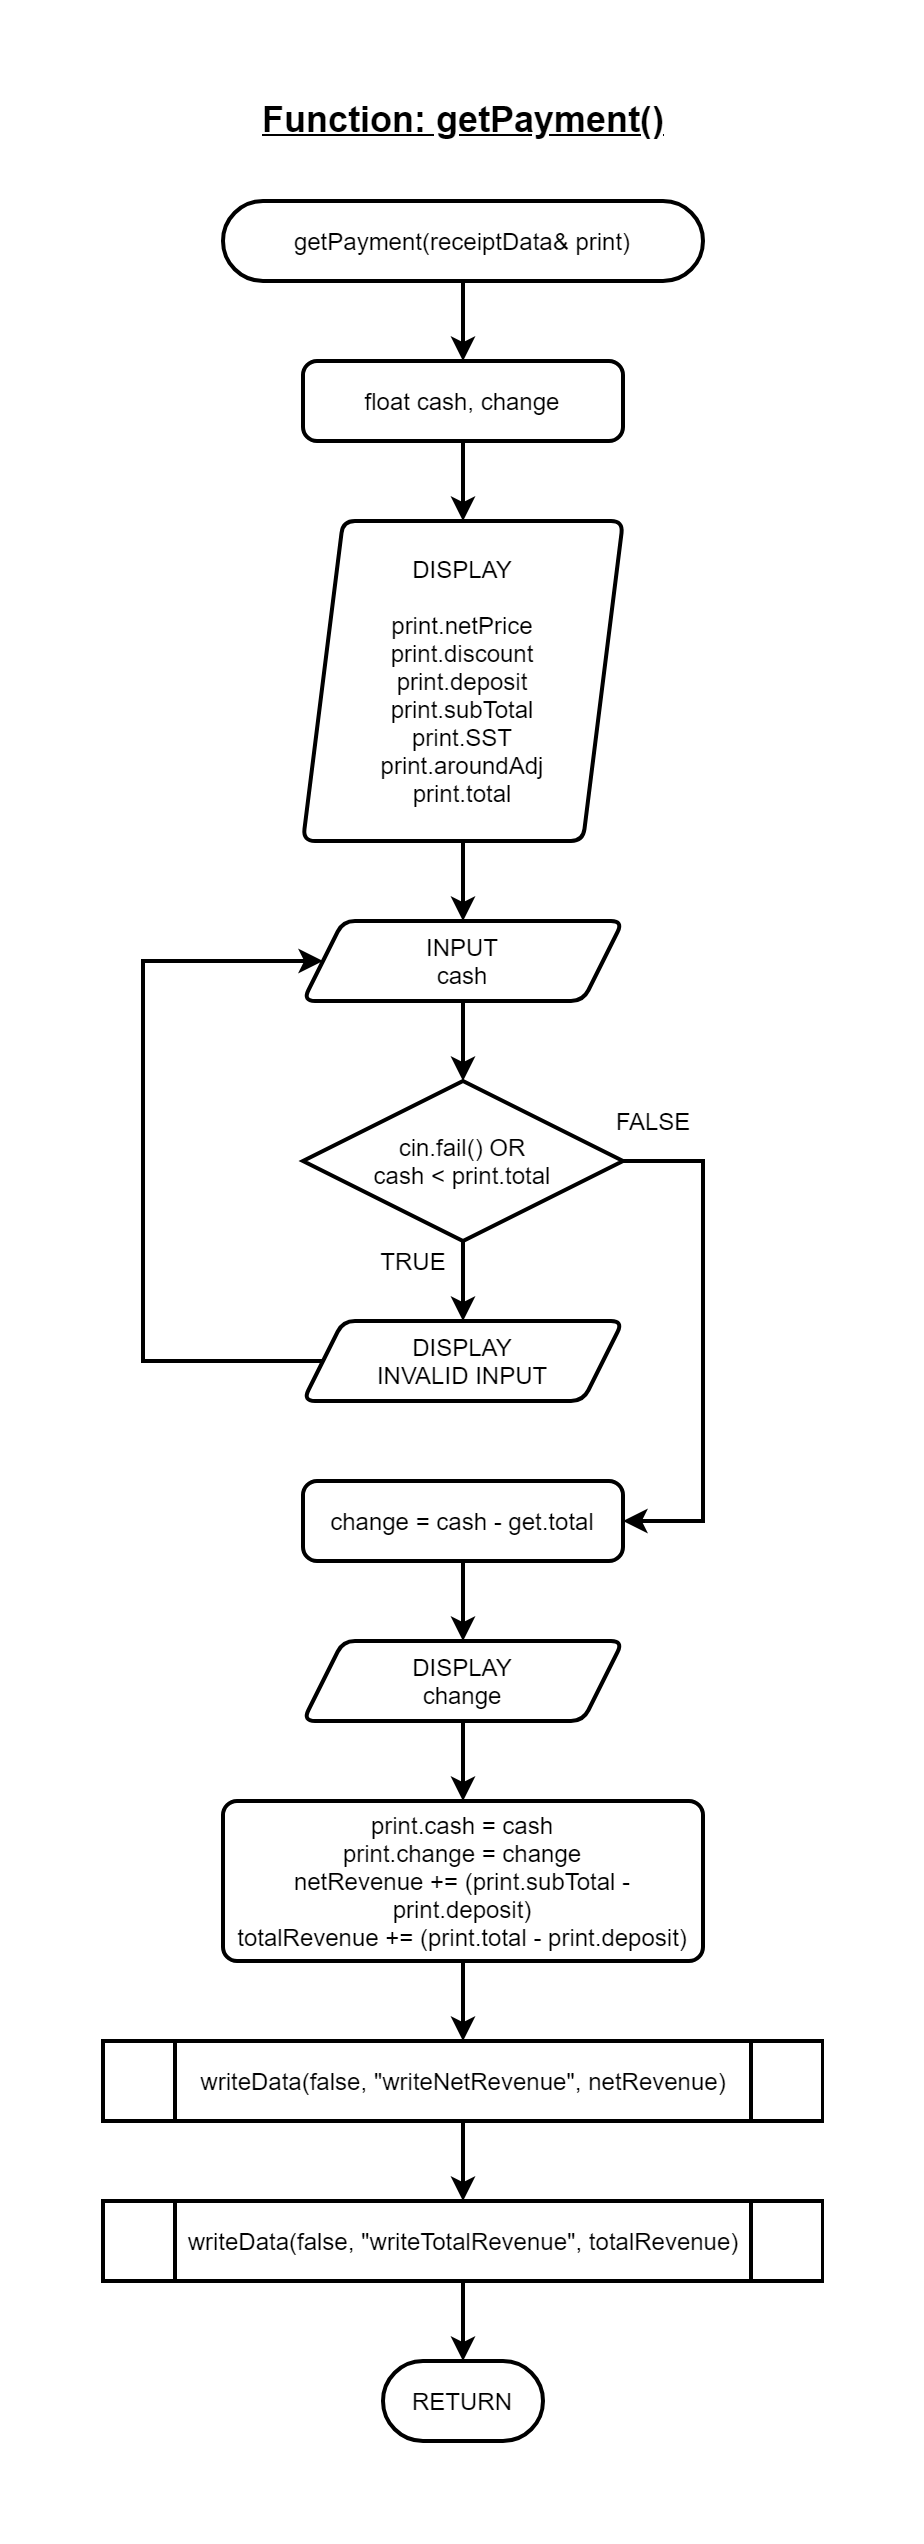

The diagram above was exported from draw.io. Its source (the exported page's mxGraphModel, read from the mxfile embedded in the PNG):
<mxGraphModel dx="1000" dy="2164" grid="1" gridSize="10" guides="1" tooltips="1" connect="1" arrows="1" fold="1" page="1" pageScale="1" pageWidth="850" pageHeight="1100" math="0" shadow="0">
  <root>
    <mxCell id="0" />
    <mxCell id="1" parent="0" />
    <mxCell id="c5xaHkgNKwcrdoiDpvUF-9" value="" style="edgeStyle=orthogonalEdgeStyle;rounded=0;orthogonalLoop=1;jettySize=auto;html=1;strokeWidth=2;" parent="1" edge="1">
      <mxGeometry relative="1" as="geometry">
        <mxPoint x="200" y="120" as="targetPoint" />
        <mxPoint x="200" y="80" as="sourcePoint" />
      </mxGeometry>
    </mxCell>
    <mxCell id="c5xaHkgNKwcrdoiDpvUF-10" value="&lt;span style=&quot;font-size: 18px&quot;&gt;&lt;u&gt;&lt;b&gt;Function: getPayment()&lt;/b&gt;&lt;/u&gt;&lt;/span&gt;" style="text;html=1;align=center;verticalAlign=middle;resizable=0;points=[];autosize=1;" parent="1" vertex="1">
      <mxGeometry x="90" y="-10" width="220" height="20" as="geometry" />
    </mxCell>
    <mxCell id="c5xaHkgNKwcrdoiDpvUF-11" value="getPayment(receiptData&amp;amp; print)" style="rounded=1;whiteSpace=wrap;html=1;absoluteArcSize=1;arcSize=100;strokeWidth=2;fillColor=none;" parent="1" vertex="1">
      <mxGeometry x="80" y="40" width="240" height="40" as="geometry" />
    </mxCell>
    <mxCell id="c5xaHkgNKwcrdoiDpvUF-20" value="" style="edgeStyle=orthogonalEdgeStyle;rounded=0;orthogonalLoop=1;jettySize=auto;html=1;strokeWidth=2;" parent="1" source="c5xaHkgNKwcrdoiDpvUF-14" edge="1">
      <mxGeometry relative="1" as="geometry">
        <mxPoint x="200" y="400" as="targetPoint" />
      </mxGeometry>
    </mxCell>
    <mxCell id="c5xaHkgNKwcrdoiDpvUF-14" value="DISPLAY&lt;br&gt;&lt;br&gt;print.netPrice&lt;br&gt;print.discount&lt;br&gt;print.deposit&lt;br&gt;print.subTotal&lt;br&gt;print.SST&lt;br&gt;print.aroundAdj&lt;br&gt;print.total" style="shape=parallelogram;html=1;strokeWidth=2;perimeter=parallelogramPerimeter;whiteSpace=wrap;rounded=1;arcSize=12;size=0.125;fillColor=none;" parent="1" vertex="1">
      <mxGeometry x="120" y="200" width="160" height="160" as="geometry" />
    </mxCell>
    <mxCell id="c5xaHkgNKwcrdoiDpvUF-18" value="" style="edgeStyle=orthogonalEdgeStyle;rounded=0;orthogonalLoop=1;jettySize=auto;html=1;strokeWidth=2;" parent="1" source="c5xaHkgNKwcrdoiDpvUF-17" target="c5xaHkgNKwcrdoiDpvUF-14" edge="1">
      <mxGeometry relative="1" as="geometry" />
    </mxCell>
    <mxCell id="c5xaHkgNKwcrdoiDpvUF-17" value="float cash, change" style="rounded=1;whiteSpace=wrap;html=1;absoluteArcSize=1;arcSize=14;strokeWidth=2;fillColor=none;align=center;" parent="1" vertex="1">
      <mxGeometry x="120" y="120" width="160" height="40" as="geometry" />
    </mxCell>
    <mxCell id="c5xaHkgNKwcrdoiDpvUF-23" value="" style="edgeStyle=orthogonalEdgeStyle;rounded=0;orthogonalLoop=1;jettySize=auto;html=1;strokeWidth=2;" parent="1" source="c5xaHkgNKwcrdoiDpvUF-21" edge="1">
      <mxGeometry relative="1" as="geometry">
        <mxPoint x="200" y="480" as="targetPoint" />
      </mxGeometry>
    </mxCell>
    <mxCell id="c5xaHkgNKwcrdoiDpvUF-21" value="INPUT&lt;br&gt;cash" style="shape=parallelogram;html=1;strokeWidth=2;perimeter=parallelogramPerimeter;whiteSpace=wrap;rounded=1;arcSize=12;size=0.125;fillColor=none;" parent="1" vertex="1">
      <mxGeometry x="120" y="400" width="160" height="40" as="geometry" />
    </mxCell>
    <mxCell id="rqIdJrf5hecMR6eXmDLH-1" value="RETURN" style="rounded=1;whiteSpace=wrap;html=1;absoluteArcSize=1;arcSize=100;strokeWidth=2;fillColor=none;" vertex="1" parent="1">
      <mxGeometry x="160" y="1120" width="80" height="40" as="geometry" />
    </mxCell>
    <mxCell id="rqIdJrf5hecMR6eXmDLH-3" value="" style="edgeStyle=orthogonalEdgeStyle;rounded=0;orthogonalLoop=1;jettySize=auto;html=1;strokeWidth=2;" edge="1" parent="1" source="rqIdJrf5hecMR6eXmDLH-4">
      <mxGeometry relative="1" as="geometry">
        <mxPoint x="200" y="760" as="targetPoint" />
      </mxGeometry>
    </mxCell>
    <mxCell id="rqIdJrf5hecMR6eXmDLH-4" value="change = cash - get.total" style="rounded=1;whiteSpace=wrap;html=1;absoluteArcSize=1;arcSize=14;strokeWidth=2;fillColor=none;align=center;" vertex="1" parent="1">
      <mxGeometry x="120" y="680" width="160" height="40" as="geometry" />
    </mxCell>
    <mxCell id="rqIdJrf5hecMR6eXmDLH-5" value="" style="edgeStyle=orthogonalEdgeStyle;rounded=0;orthogonalLoop=1;jettySize=auto;html=1;strokeWidth=2;" edge="1" parent="1" source="rqIdJrf5hecMR6eXmDLH-6" target="rqIdJrf5hecMR6eXmDLH-7">
      <mxGeometry relative="1" as="geometry" />
    </mxCell>
    <mxCell id="rqIdJrf5hecMR6eXmDLH-6" value="DISPLAY&lt;br&gt;change" style="shape=parallelogram;html=1;strokeWidth=2;perimeter=parallelogramPerimeter;whiteSpace=wrap;rounded=1;arcSize=12;size=0.125;fillColor=none;" vertex="1" parent="1">
      <mxGeometry x="120" y="760" width="160" height="40" as="geometry" />
    </mxCell>
    <mxCell id="rqIdJrf5hecMR6eXmDLH-18" value="" style="edgeStyle=orthogonalEdgeStyle;rounded=0;orthogonalLoop=1;jettySize=auto;html=1;strokeWidth=2;" edge="1" parent="1" source="rqIdJrf5hecMR6eXmDLH-7" target="rqIdJrf5hecMR6eXmDLH-17">
      <mxGeometry relative="1" as="geometry" />
    </mxCell>
    <mxCell id="rqIdJrf5hecMR6eXmDLH-7" value="print.cash = cash&lt;br&gt;print.change = change&lt;br&gt;&lt;div&gt;netRevenue += (print.subTotal - print.deposit)&lt;/div&gt;&lt;div&gt;&lt;span&gt;&#09;&lt;/span&gt;totalRevenue += (print.total - print.deposit)&lt;/div&gt;" style="rounded=1;whiteSpace=wrap;html=1;absoluteArcSize=1;arcSize=14;strokeWidth=2;fillColor=none;align=center;" vertex="1" parent="1">
      <mxGeometry x="80" y="840" width="240" height="80" as="geometry" />
    </mxCell>
    <mxCell id="rqIdJrf5hecMR6eXmDLH-10" value="" style="edgeStyle=orthogonalEdgeStyle;rounded=0;orthogonalLoop=1;jettySize=auto;html=1;strokeWidth=2;" edge="1" parent="1" source="rqIdJrf5hecMR6eXmDLH-8">
      <mxGeometry relative="1" as="geometry">
        <mxPoint x="200" y="600" as="targetPoint" />
      </mxGeometry>
    </mxCell>
    <mxCell id="rqIdJrf5hecMR6eXmDLH-13" style="edgeStyle=orthogonalEdgeStyle;rounded=0;orthogonalLoop=1;jettySize=auto;html=1;strokeWidth=2;" edge="1" parent="1" source="rqIdJrf5hecMR6eXmDLH-8" target="rqIdJrf5hecMR6eXmDLH-4">
      <mxGeometry relative="1" as="geometry">
        <Array as="points">
          <mxPoint x="320" y="520" />
          <mxPoint x="320" y="700" />
        </Array>
      </mxGeometry>
    </mxCell>
    <mxCell id="rqIdJrf5hecMR6eXmDLH-8" value="cin.fail() OR&lt;br&gt;cash &amp;lt; print.total" style="strokeWidth=2;html=1;shape=mxgraph.flowchart.decision;whiteSpace=wrap;fillColor=none;" vertex="1" parent="1">
      <mxGeometry x="120" y="480" width="160" height="80" as="geometry" />
    </mxCell>
    <mxCell id="rqIdJrf5hecMR6eXmDLH-12" style="edgeStyle=orthogonalEdgeStyle;rounded=0;orthogonalLoop=1;jettySize=auto;html=1;entryX=0;entryY=0.5;entryDx=0;entryDy=0;strokeWidth=2;" edge="1" parent="1" source="rqIdJrf5hecMR6eXmDLH-11" target="c5xaHkgNKwcrdoiDpvUF-21">
      <mxGeometry relative="1" as="geometry">
        <Array as="points">
          <mxPoint x="40" y="620" />
          <mxPoint x="40" y="420" />
        </Array>
      </mxGeometry>
    </mxCell>
    <mxCell id="rqIdJrf5hecMR6eXmDLH-11" value="DISPLAY&lt;br&gt;INVALID INPUT" style="shape=parallelogram;html=1;strokeWidth=2;perimeter=parallelogramPerimeter;whiteSpace=wrap;rounded=1;arcSize=12;size=0.125;fillColor=none;" vertex="1" parent="1">
      <mxGeometry x="120" y="600" width="160" height="40" as="geometry" />
    </mxCell>
    <mxCell id="rqIdJrf5hecMR6eXmDLH-14" value="FALSE" style="text;html=1;align=center;verticalAlign=middle;resizable=0;points=[];autosize=1;fillColor=none;" vertex="1" parent="1">
      <mxGeometry x="270" y="490" width="50" height="20" as="geometry" />
    </mxCell>
    <mxCell id="rqIdJrf5hecMR6eXmDLH-15" value="TRUE" style="text;html=1;align=center;verticalAlign=middle;resizable=0;points=[];autosize=1;fillColor=none;" vertex="1" parent="1">
      <mxGeometry x="150" y="560" width="50" height="20" as="geometry" />
    </mxCell>
    <mxCell id="rqIdJrf5hecMR6eXmDLH-21" value="" style="edgeStyle=orthogonalEdgeStyle;rounded=0;orthogonalLoop=1;jettySize=auto;html=1;strokeWidth=2;" edge="1" parent="1" source="rqIdJrf5hecMR6eXmDLH-17" target="rqIdJrf5hecMR6eXmDLH-20">
      <mxGeometry relative="1" as="geometry" />
    </mxCell>
    <mxCell id="rqIdJrf5hecMR6eXmDLH-17" value="writeData(false, &quot;writeNetRevenue&quot;, netRevenue)" style="shape=process;whiteSpace=wrap;html=1;backgroundOutline=1;strokeWidth=2;fillColor=none;" vertex="1" parent="1">
      <mxGeometry x="20" y="960" width="360" height="40" as="geometry" />
    </mxCell>
    <mxCell id="rqIdJrf5hecMR6eXmDLH-22" value="" style="edgeStyle=orthogonalEdgeStyle;rounded=0;orthogonalLoop=1;jettySize=auto;html=1;strokeWidth=2;" edge="1" parent="1" source="rqIdJrf5hecMR6eXmDLH-20" target="rqIdJrf5hecMR6eXmDLH-1">
      <mxGeometry relative="1" as="geometry" />
    </mxCell>
    <mxCell id="rqIdJrf5hecMR6eXmDLH-20" value="writeData(false, &quot;writeTotalRevenue&quot;, totalRevenue)" style="shape=process;whiteSpace=wrap;html=1;backgroundOutline=1;strokeWidth=2;fillColor=none;" vertex="1" parent="1">
      <mxGeometry x="20" y="1040" width="360" height="40" as="geometry" />
    </mxCell>
  </root>
</mxGraphModel>